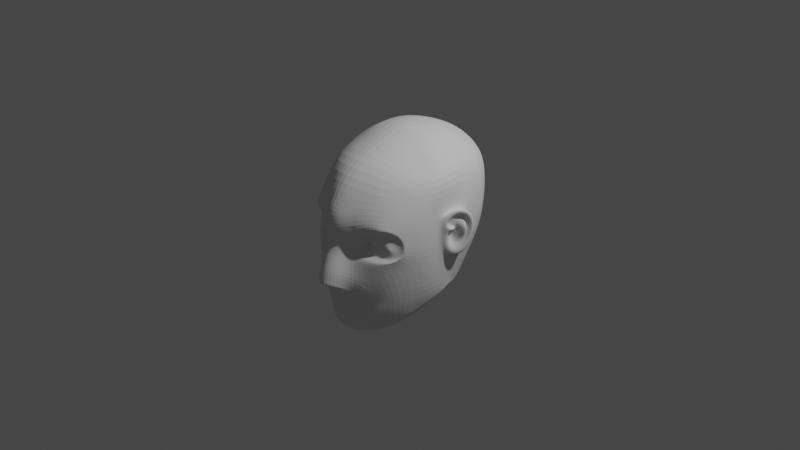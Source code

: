 # Source: second_character.blend  (saved by Blender 2.82.7; exported with 4.5.12 LTS)
import bpy
from mathutils import Matrix  # noqa: F401  (used for matrix-valued properties, if any)

bpy.ops.wm.read_factory_settings(use_empty=True)
scene = bpy.context.scene
scene.name = 'Scene'

# ---- collections
col_collection = bpy.data.collections.new('Collection'); scene.collection.children.link(col_collection)

# ---- world
world_world = bpy.data.worlds.new('World'); scene.world = world_world
world_world.use_nodes = True; world_world.node_tree.nodes.clear()
_N = world_world.node_tree.nodes; _L = world_world.node_tree.links
n0 = _N.new('ShaderNodeOutputWorld'); n0.name = 'World Output'; n0.location = (300, 300)
n1 = _N.new('ShaderNodeBackground'); n1.name = 'Background'; n1.location = (10, 300)
n1.inputs[0].default_value = (0.05088, 0.05088, 0.05088, 1.0)
_L.new(n1.outputs[0], n0.inputs[0])
n0.is_active_output = True
world_world.color = (0.05088, 0.05088, 0.05088)
world_world.use_sun_shadow = False
world_world.sun_shadow_jitter_overblur = 0.0

# ---- cameras
cam_camera = bpy.data.cameras.new('Camera')
cam_camera.clip_end = 100.0
cam_camera.ortho_scale = 7.314

# ---- lights
light_light = bpy.data.lights.new('Light', 'POINT')
light_light.transmission_factor = 0.0
light_light.energy = 1000.0
light_light.shadow_soft_size = 0.1
light_light.shadow_maximum_resolution = 0.006
light_light.use_absolute_resolution = True

# ---- meshes
me_roundcube_001 = bpy.data.meshes.new('Roundcube.001')
me_roundcube_001.from_pydata([(0.568, 0.3471, -0.439), (0.3072, 0.5259, -0.4704), (0.0, 0.5847, -0.526), (0.6721, 0.4424, -0.1069), (0.3699, 0.7552, -0.08411), (0.0, 0.8529, -0.08404), (0.6965, 0.5013, 0.202), (0.359, 0.8472, 0.2569), (0.0, 0.9317, 0.2701), (0.6646, 0.5084, 0.4304), (0.3455, 0.8515, 0.5844), (0.0, 0.9202, 0.6213), (0.0, -0.9135, -0.4379), (0.1722, -0.8336, -0.4556), (0.14, -0.8114, -0.08138), (0.1368, -0.7831, 0.1072), (0.0, -0.8451, 0.5225), (0.2008, -0.7886, 0.4213), (0.5253, -0.4966, -0.5466), (0.6351, -0.2342, -0.5206), (0.6909, -0.01377, -0.4859), (0.6362, 0.1635, -0.4922), (0.5023, -0.6436, -0.0982), (0.6078, -0.5088, -0.04645), (0.7128, -0.03928, -0.1698), (0.7313, 0.1926, -0.0462), (0.2114, -0.759, -0.06252), (0.6098, -0.4907, 0.09796), (0.7301, 0.216, 0.1542), (0.5056, -0.5506, 0.4218), (0.5713, -0.5428, 0.2139), (0.6916, -0.01896, 0.3478), (0.7309, 0.23, 0.3496), (0.556, -0.2365, -0.7162), (0.6836, -0.09895, 0.6436), (0.6991, -0.1503, 0.157), (0.6451, 0.4895, 0.5956), (0.344, 0.7212, 0.7919), (0.0, 0.7998, 0.8616), (0.6679, 0.2953, 0.6694), (0.3482, 0.3759, 0.9449), (0.0, 0.4145, 1.017), (0.6975, 0.003351, 0.6675), (0.3171, 0.038, 0.9639), (0.0, 0.01074, 1.028), (0.6409, -0.191, 0.6355), (0.2994, -0.1939, 0.8782), (0.0, -0.2232, 0.9672), (0.5165, -0.3852, 0.6301), (0.2731, -0.5732, 0.7505), (0.0, -0.6849, 0.7644), (0.0, -0.8771, -0.8369), (0.1255, -0.7854, -0.8532), (0.4837, -0.4468, -0.7357), (0.5554, -0.2915, -0.6609), (0.6561, -0.07973, -0.5689), (0.1793, -0.6665, -0.9765), (0.0, -0.7408, -0.994), (0.2207, -0.4352, -0.9917), (0.0, -0.5046, -1.051), (0.1922, -0.8473, -0.2985), (0.5365, -0.5862, -0.2667), (0.1989, -0.8468, 0.2152), (0.4831, -0.6638, 0.2655), (0.682, -0.3019, -0.137), (0.6782, -0.3188, 0.1343), (0.6517, -0.3645, 0.3399), (0.1726, -0.7251, 0.0466), (0.5023, -0.6436, -0.0982), (0.6078, -0.5088, -0.04645), (0.6098, -0.4907, 0.09796), (0.5713, -0.5428, 0.2139), (0.2342, -0.7329, 0.1637), (0.4831, -0.6638, 0.2655), (0.3484, -0.6484, 0.0008394), (0.2328, -0.6151, 0.03028), (0.4564, -0.6261, 0.001634), (0.501, -0.6113, 0.01362), (0.5183, -0.5876, 0.05015), (0.4889, -0.607, 0.09013), (0.3156, -0.6375, 0.08404), (0.453, -0.6228, 0.1101), (0.5218, -0.5566, 0.1501), (0.5482, -0.5243, 0.06761), (0.1969, -0.6764, 0.03776), (0.2781, -0.6757, 0.1432), (0.5532, -0.5355, -0.02345), (0.476, -0.6055, -0.06709), (0.2572, -0.6924, -0.0373), (0.4535, -0.6141, 0.1741), (0.4298, 0.4644, -0.4488), (0.5256, 0.6221, -0.09033), (0.5379, 0.6835, 0.2366), (0.5211, 0.7055, 0.5396), (0.5042, 0.6224, 0.7241), (0.362, -0.7448, -0.3471), (0.3686, -0.7165, 0.2161), (0.3493, -0.7251, -0.0842), (0.3774, -0.6802, 0.4413), (0.4023, -0.4769, 0.6939), (0.6931, -0.1345, -0.1032), (0.6734, -0.1207, -0.4935), (0.5133, 0.3634, 0.828), (0.5331, 0.03136, 0.8084), (0.4953, -0.1922, 0.7461), (0.3408, -0.6708, -0.7405), (0.3461, -0.5211, -0.9098), (0.3714, -0.3315, -0.919), (0.339, -0.7468, -0.1641), (0.3715, -0.7473, 0.2693), (0.379, -0.6374, 0.1036), (0.4001, -0.6423, -0.00483), (0.3744, -0.6451, 0.1625), (0.365, -0.6601, -0.05385), (0.5816, -0.1656, -0.6894), (0.5376, -0.2948, -0.728), (0.0, -1.074, -0.3679), (0.0, -1.031, -0.2232), (0.1269, -0.97, -0.3683), (0.1077, -0.9698, -0.2285), (0.0, -0.9684, -0.07801), (0.0, -0.8894, 0.04328), (0.08727, -0.9172, -0.09352), (0.08842, -0.859, 0.04776), (0.0, -0.9331, 0.1925), (0.1068, -0.8917, 0.1939), (0.0, -0.9055, 0.3558), (0.09161, -0.8825, 0.3537), (0.4713, -0.2473, -0.8099), (0.4721, -0.3849, -0.8079), (0.276, -0.7759, -0.4949), (0.4131, -0.6187, -0.5587), (0.3218, -0.6926, -0.6017), (0.2414, -0.7359, -0.6528), (0.1351, -0.7764, -0.7153), (0.0, -0.8563, -0.733), (0.0, -0.8827, -0.5626), (0.1211, -0.8378, -0.5658), (0.1986, -0.7905, -0.5672), (0.2483, -0.7231, -0.5958), (0.1826, -0.7872, -0.6005), (0.1021, -0.8269, -0.6178), (0.0, -0.8655, -0.6245), (0.2756, -0.7037, -0.603), (0.2106, -0.7494, -0.6255), (0.1526, -0.8223, -0.5192), (0.2326, -0.7761, -0.5386), (0.1187, -0.7865, -0.6581), (0.0, -0.8293, -0.6696), (0.0, -0.8809, -0.5104), (0.3147, -0.09286, 0.9134), (0.0, -0.1206, 0.9901), (0.6184, -0.1828, -0.6294), (0.2014, -0.5594, -1.013), (0.0, -0.64, -1.041), (0.3592, -0.4357, -0.9356), (0.5201, -0.09422, 0.7702), (0.4744, -0.318, -0.8168), (0.176, -0.8338, -0.4295), (0.0, -1.07, -0.3422), (0.1228, -0.9727, -0.345), (0.2581, -0.7245, -0.6676), (0.3371, -0.6802, -0.5945), (0.1335, -0.7779, -0.7384), (0.2908, -0.7687, -0.4709), (0.0, -0.8598, -0.7504), (0.7587, -0.07053, -0.003516), (0.8708, 0.06464, 0.000538), (0.7576, -0.07526, 0.1482), (0.9119, 0.1237, 0.1865), (0.7526, -0.08738, 0.2753), (0.6799, -0.1601, 0.346), (0.8779, 0.09368, 0.3213), (0.7552, 0.1638, 0.2786), (0.7121, -0.03491, 0.3196), (0.7636, 0.1464, -0.0317), (0.7299, -0.02416, -0.09998), (0.761, 0.1554, 0.1519), (0.6561, 0.09925, -0.4899), (0.7528, 0.1063, -0.1669), (0.7163, 0.1263, 0.354), (0.6879, 0.187, 0.6711), (0.3386, 0.2394, 0.9581), (0.0, 0.2525, 1.027), (0.5228, 0.2324, 0.8254), (0.8175, -0.02108, -0.06149), (0.8091, 0.005307, 0.3534), (0.7383, 0.08921, 0.3146), (0.7589, 0.06882, -0.09994), (0.8041, -0.01002, -0.1533), (0.8852, 0.116, -0.05996), (0.712, -0.09881, -0.0736), (0.7179, -0.1102, 0.1666), (0.9096, 0.1647, 0.1796), (0.711, -0.1125, 0.3027), (0.8937, 0.1544, 0.3717), (0.7897, 0.0181, 0.4202), (0.7605, -0.08537, 0.205), (0.7757, -0.02088, 0.154), (0.8075, -0.01888, 0.1861), (0.7909, -0.04578, 0.1862), (0.7184, 0.004493, 0.02197), (0.824, 0.07412, 0.04868), (0.7021, -0.006386, 0.1026), (0.8287, 0.1115, 0.1966), (0.7317, -0.03781, 0.2565), (0.8106, 0.1003, 0.2867), (0.7732, 0.04563, 0.01784), (0.7833, 0.06305, 0.3129), (0.7312, -0.0593, 0.2084), (0.7282, 0.01025, 0.1249), (0.7596, 0.03483, 0.1809), (0.7445, -0.0187, 0.195), (0.8434, 0.05409, 0.1356), (0.8458, 0.0536, 0.2023), (0.8679, 0.07835, 0.1458), (0.8637, 0.07746, 0.208), (0.7965, 0.04035, 0.1176), (0.8052, 0.04257, 0.1871), (0.8136, 0.05763, 0.2466), (0.8256, 0.08825, 0.251), (0.7763, 0.01918, 0.2402)], [], [(90, 1, 4, 91), (1, 2, 5, 4), (91, 4, 7, 92), (4, 5, 8, 7), (92, 7, 10, 93), (7, 8, 11, 10), (93, 10, 37, 94), (10, 11, 38, 37), (62, 17, 127, 125), (14, 15, 123, 122), (27, 30, 71, 70), (60, 14, 122, 119), (108, 22, 68, 97), (16, 17, 49, 50), (98, 29, 48, 99), (18, 19, 64, 61), (101, 20, 24, 100), (178, 21, 25, 179), (21, 0, 3, 25), (62, 15, 67, 72), (188, 175, 190, 189), (31, 171, 194, 174), (25, 3, 6, 28), (15, 14, 26, 67), (187, 174, 194, 196), (28, 6, 9, 32), (29, 66, 45, 48), (171, 31, 42, 34), (180, 32, 39, 181), (32, 9, 36, 39), (101, 19, 54, 152), (19, 18, 53, 54), (106, 56, 153, 155), (56, 57, 154, 153), (55, 152, 33, 114), (128, 157, 155, 107), (94, 37, 40, 102), (37, 38, 41, 40), (184, 182, 43, 103), (182, 183, 44, 43), (156, 150, 46, 104), (150, 151, 47, 46), (104, 46, 49, 99), (46, 47, 50, 49), (105, 52, 56, 106), (52, 51, 57, 56), (155, 153, 58, 107), (153, 154, 59, 58), (12, 13, 118, 116), (108, 14, 60, 95), (17, 16, 126, 127), (109, 63, 29, 98), (23, 22, 61, 64), (27, 23, 64, 65), (30, 27, 65, 66), (63, 30, 66, 29), (22, 23, 69, 68), (30, 63, 73, 71), (23, 27, 70, 69), (109, 62, 72, 96), (83, 82, 79, 78), (85, 84, 75, 80), (87, 86, 77, 76), (113, 87, 76, 111), (82, 89, 81, 79), (86, 83, 78, 77), (84, 88, 74, 75), (112, 85, 80, 110), (110, 80, 74, 111), (77, 79, 81, 76), (78, 79, 77), (75, 74, 80), (96, 72, 85, 112), (67, 26, 88, 84), (69, 70, 83, 86), (71, 73, 89, 82), (97, 68, 87, 113), (68, 69, 86, 87), (72, 67, 84, 85), (70, 71, 82, 83), (26, 97, 113, 88), (73, 96, 112, 89), (81, 110, 111, 76), (89, 112, 110, 81), (88, 113, 111, 74), (63, 109, 96, 73), (62, 109, 98, 17), (22, 108, 95, 61), (152, 54, 115, 33), (157, 129, 106, 155), (45, 104, 99, 48), (34, 156, 104, 45), (181, 184, 103, 42), (36, 94, 102, 39), (42, 103, 156, 34), (114, 33, 157, 128), (17, 98, 99, 49), (14, 108, 97, 26), (9, 93, 94, 36), (6, 92, 93, 9), (3, 91, 92, 6), (0, 90, 91, 3), (53, 129, 115, 54), (33, 115, 129, 157), (159, 160, 119, 117), (120, 122, 123, 121), (121, 123, 125, 124), (122, 120, 117, 119), (124, 125, 127, 126), (158, 60, 119, 160), (15, 62, 125, 123), (105, 106, 129, 53), (158, 13, 130, 164), (164, 130, 132, 162), (162, 132, 133, 161), (161, 133, 134, 163), (163, 134, 135, 165), (61, 95, 131, 18), (18, 131, 105, 53), (144, 143, 139, 140), (146, 145, 137, 138), (148, 147, 141, 142), (143, 146, 138, 139), (145, 149, 136, 137), (147, 144, 140, 141), (136, 142, 141, 137), (137, 141, 140, 138), (139, 138, 140), (134, 133, 144, 147), (13, 12, 149, 145), (132, 130, 146, 143), (135, 134, 147, 148), (130, 13, 145, 146), (133, 132, 143, 144), (43, 44, 151, 150), (103, 43, 150, 156), (20, 101, 152, 55), (66, 171, 34, 45), (65, 35, 171, 66), (64, 100, 35, 65), (19, 101, 100, 64), (52, 163, 165, 51), (105, 161, 163, 52), (131, 162, 161, 105), (95, 164, 162, 131), (60, 158, 164, 95), (13, 158, 160, 118), (116, 118, 160, 159), (100, 191, 192, 35), (35, 192, 194, 171), (175, 177, 193, 190), (177, 173, 195, 193), (100, 24, 176, 191), (28, 32, 173, 177), (25, 28, 177, 175), (180, 31, 174, 187), (179, 25, 175, 188), (24, 179, 188, 176), (32, 180, 187, 173), (39, 102, 184, 181), (40, 41, 183, 182), (102, 40, 182, 184), (31, 180, 181, 42), (173, 187, 196, 195), (176, 188, 189, 191), (20, 178, 179, 24), (167, 185, 189, 190), (166, 168, 192, 191), (169, 167, 190, 193), (197, 170, 194, 192), (172, 169, 193, 195), (186, 172, 195, 196), (185, 166, 191, 189), (170, 186, 196, 194), (200, 168, 198, 199), (197, 192, 168, 200), (185, 167, 202, 207), (199, 198, 210, 211), (186, 170, 205, 208), (169, 172, 206, 204), (197, 200, 212, 209), (168, 166, 201, 203), (172, 186, 208, 206), (200, 199, 211, 212), (167, 169, 204, 202), (166, 185, 207, 201), (198, 168, 203, 210), (170, 197, 209, 205), (220, 206, 208, 219), (219, 208, 205, 221), (207, 213, 217, 201), (213, 214, 218, 217), (202, 215, 213, 207), (215, 216, 214, 213), (214, 219, 221, 218), (216, 220, 219, 214), (205, 209, 212, 221), (212, 211, 218, 221), (211, 210, 217, 218), (201, 217, 210, 203), (206, 220, 204), (220, 216, 204), (204, 216, 215, 202)])
me_roundcube_001.use_remesh_fix_poles = True
me_roundcube_001.use_remesh_preserve_attributes = False
me_roundcube_001.use_mirror_vertex_groups = False
me_roundcube_001.update()
me_roundcube = bpy.data.meshes.new('Roundcube')
me_roundcube.from_pydata([(0.5774, 0.5774, -0.5774), (0.2887, 0.677, -0.677), (0.0, 0.7071, -0.7071), (-0.2887, 0.677, -0.677), (0.677, 0.677, -0.2887), (0.3385, 0.878, -0.3385), (0.0, 0.9354, -0.3536), (-0.3385, 0.878, -0.3385), (0.7071, 0.7071, 0.0), (0.3536, 0.9354, 0.0), (0.0, 1.0, 0.0), (-0.3536, 0.9354, 0.0), (0.677, 0.677, 0.2887), (0.3385, 0.878, 0.3385), (0.0, 0.9354, 0.3536), (-0.3385, 0.878, 0.3385), (-0.5774, 0.5774, -0.5774), (-0.677, 0.2887, -0.677), (-0.7071, 0.0, -0.7071), (-0.677, -0.2887, -0.677), (-0.677, 0.677, -0.2887), (-0.878, 0.3385, -0.3385), (-0.9354, 0.0, -0.3536), (-0.878, -0.3385, -0.3385), (-0.7071, 0.7071, 0.0), (-0.9354, 0.3536, 0.0), (-1.0, 0.0, 0.0), (-0.9354, -0.3536, 0.0), (-0.677, 0.677, 0.2887), (-0.878, 0.3385, 0.3385), (-0.9354, 0.0, 0.3536), (-0.878, -0.3385, 0.3385), (-0.5774, -0.5774, -0.5774), (-0.2887, -0.677, -0.677), (0.0, -0.7071, -0.7071), (0.2887, -0.677, -0.677), (-0.677, -0.677, -0.2887), (-0.3385, -0.878, -0.3385), (0.0, -0.9354, -0.3536), (0.3385, -0.878, -0.3385), (-0.7071, -0.7071, 0.0), (-0.3536, -0.9354, 0.0), (0.0, -1.0, 0.0), (0.3536, -0.9354, 0.0), (-0.677, -0.677, 0.2887), (-0.3385, -0.878, 0.3385), (0.0, -0.9354, 0.3536), (0.3385, -0.878, 0.3385), (0.5774, -0.5774, -0.5774), (0.677, -0.2887, -0.677), (0.7071, 0.0, -0.7071), (0.677, 0.2887, -0.677), (0.677, -0.677, -0.2887), (0.878, -0.3385, -0.3385), (0.9354, 0.0, -0.3536), (0.878, 0.3385, -0.3385), (0.7071, -0.7071, 0.0), (0.9354, -0.3536, 0.0), (1.0, 0.0, 0.0), (0.9354, 0.3536, 0.0), (0.677, -0.677, 0.2887), (0.878, -0.3385, 0.3385), (0.9354, 0.0, 0.3536), (0.878, 0.3385, 0.3385), (0.3385, -0.3385, -0.878), (0.0, -0.3536, -0.9354), (-0.3385, -0.3385, -0.878), (0.3536, 0.0, -0.9354), (0.0, 0.0, -1.0), (-0.3536, 0.0, -0.9354), (0.3385, 0.3385, -0.878), (0.0, 0.3536, -0.9354), (-0.3385, 0.3385, -0.878), (0.5774, 0.5774, 0.5774), (0.2887, 0.677, 0.677), (0.0, 0.7071, 0.7071), (-0.2887, 0.677, 0.677), (-0.5774, 0.5774, 0.5774), (0.677, 0.2887, 0.677), (0.3385, 0.3385, 0.878), (0.0, 0.3536, 0.9354), (-0.3385, 0.3385, 0.878), (-0.677, 0.2887, 0.677), (0.7071, 0.0, 0.7071), (0.3536, 0.0, 0.9354), (0.0, 0.0, 1.0), (-0.3536, 0.0, 0.9354), (-0.7071, 0.0, 0.7071), (0.677, -0.2887, 0.677), (0.3385, -0.3385, 0.878), (0.0, -0.3536, 0.9354), (-0.3385, -0.3385, 0.878), (-0.677, -0.2887, 0.677), (0.5774, -0.5774, 0.5774), (0.2887, -0.677, 0.677), (0.0, -0.7071, 0.7071), (-0.2887, -0.677, 0.677), (-0.5774, -0.5774, 0.5774)], [], [(0, 1, 5, 4), (1, 2, 6, 5), (2, 3, 7, 6), (3, 16, 20, 7), (4, 5, 9, 8), (5, 6, 10, 9), (6, 7, 11, 10), (7, 20, 24, 11), (8, 9, 13, 12), (9, 10, 14, 13), (10, 11, 15, 14), (11, 24, 28, 15), (12, 13, 74, 73), (13, 14, 75, 74), (14, 15, 76, 75), (15, 28, 77, 76), (16, 17, 21, 20), (17, 18, 22, 21), (18, 19, 23, 22), (19, 32, 36, 23), (20, 21, 25, 24), (21, 22, 26, 25), (22, 23, 27, 26), (23, 36, 40, 27), (24, 25, 29, 28), (25, 26, 30, 29), (26, 27, 31, 30), (27, 40, 44, 31), (28, 29, 82, 77), (29, 30, 87, 82), (30, 31, 92, 87), (31, 44, 97, 92), (32, 33, 37, 36), (33, 34, 38, 37), (34, 35, 39, 38), (35, 48, 52, 39), (36, 37, 41, 40), (37, 38, 42, 41), (38, 39, 43, 42), (39, 52, 56, 43), (40, 41, 45, 44), (41, 42, 46, 45), (42, 43, 47, 46), (43, 56, 60, 47), (44, 45, 96, 97), (45, 46, 95, 96), (46, 47, 94, 95), (47, 60, 93, 94), (48, 49, 53, 52), (49, 50, 54, 53), (50, 51, 55, 54), (51, 0, 4, 55), (52, 53, 57, 56), (53, 54, 58, 57), (54, 55, 59, 58), (55, 4, 8, 59), (56, 57, 61, 60), (57, 58, 62, 61), (58, 59, 63, 62), (59, 8, 12, 63), (60, 61, 88, 93), (61, 62, 83, 88), (62, 63, 78, 83), (63, 12, 73, 78), (48, 35, 64, 49), (35, 34, 65, 64), (34, 33, 66, 65), (33, 32, 19, 66), (49, 64, 67, 50), (64, 65, 68, 67), (65, 66, 69, 68), (66, 19, 18, 69), (50, 67, 70, 51), (67, 68, 71, 70), (68, 69, 72, 71), (69, 18, 17, 72), (51, 70, 1, 0), (70, 71, 2, 1), (71, 72, 3, 2), (72, 17, 16, 3), (73, 74, 79, 78), (74, 75, 80, 79), (75, 76, 81, 80), (76, 77, 82, 81), (78, 79, 84, 83), (79, 80, 85, 84), (80, 81, 86, 85), (81, 82, 87, 86), (83, 84, 89, 88), (84, 85, 90, 89), (85, 86, 91, 90), (86, 87, 92, 91), (88, 89, 94, 93), (89, 90, 95, 94), (90, 91, 96, 95), (91, 92, 97, 96)])
me_roundcube.use_remesh_fix_poles = True
me_roundcube.use_remesh_preserve_attributes = False
me_roundcube.use_mirror_vertex_groups = False
me_roundcube.update()

# ---- objects
ob_roundcube_001 = bpy.data.objects.new('Roundcube.001', me_roundcube_001)
ob_light = bpy.data.objects.new('Light', light_light)
ob_camera = bpy.data.objects.new('Camera', cam_camera)
ob_roundcube = bpy.data.objects.new('Roundcube', me_roundcube)

# ---- transforms, parenting, visibility, modifiers, constraints
ob_roundcube_001.location = (0.0, 0.0, 0.0)
ob_roundcube_001.lineart.crease_threshold = 0.0
_m = ob_roundcube_001.modifiers.new('Mirror', 'MIRROR')
_m.use_clip = True
_m = ob_roundcube_001.modifiers.new('Subdivision', 'SUBSURF')
_m.uv_smooth = 'PRESERVE_CORNERS'
_m.levels = 2
_m.show_only_control_edges = False
ob_light.location = (4.076, 1.005, 5.904)
ob_light.rotation_euler = (0.6503, 0.05522, 1.866)
ob_light.lock_rotations_4d = False
ob_light.empty_display_type = 'ARROWS'
ob_light.color = (0.0, 0.0, 0.0, 0.0)
ob_light.lineart.crease_threshold = 0.0
ob_camera.location = (7.359, -6.926, 4.958)
ob_camera.rotation_euler = (1.109, 0.0, 0.8149)
ob_camera.lock_rotations_4d = False
ob_camera.empty_display_type = 'ARROWS'
ob_camera.color = (0.0, 0.0, 0.0, 0.0)
ob_camera.display_type = 'WIRE'
ob_camera.lineart.crease_threshold = 0.0
ob_roundcube.location = (0.0, 0.0, 0.0)
ob_roundcube.hide_render = True
ob_roundcube.lineart.crease_threshold = 0.0

# ---- collection membership
scene.collection.objects.link(ob_roundcube_001)
col_collection.objects.link(ob_light)
col_collection.objects.link(ob_camera)
col_collection.objects.link(ob_roundcube)

# ---- scene / render settings (as saved in the file)
scene.camera = ob_camera
scene.frame_start = 1; scene.frame_end = 250; scene.frame_set(1)
scene.render.engine = 'BLENDER_EEVEE_NEXT'
scene.cycles.use_denoising = False
scene.cycles.samples = 128
scene.cycles.sampling_pattern = 'TABULATED_SOBOL'
scene.cycles.use_adaptive_sampling = False
scene.cycles.use_light_tree = False
scene.view_settings.view_transform = 'Filmic'
bpy.context.view_layer.update()
